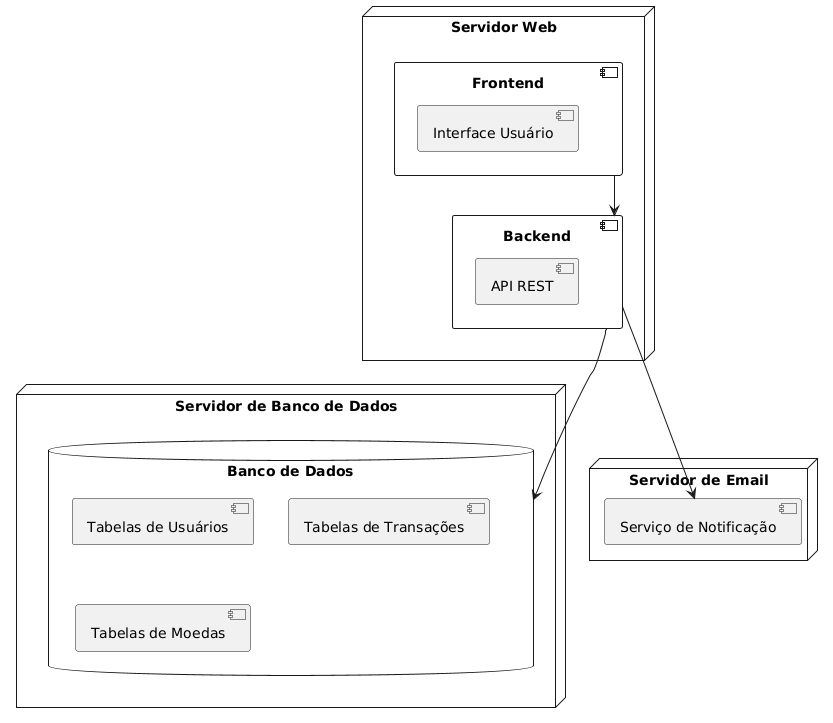

The diagram above was rendered by PlantUML. Its source (embedded in the PNG):
@startuml
node "Servidor Web" {
    component "Frontend" {
        [Interface Usuário]
    }
    component "Backend" {
        [API REST]
    }
}

node "Servidor de Banco de Dados" {
    database "Banco de Dados" {
        [Tabelas de Usuários]
        [Tabelas de Transações]
        [Tabelas de Moedas]
    }
}

node "Servidor de Email" {
    [Serviço de Notificação]
}

[Frontend] --> [Backend]
[Backend] --> [Banco de Dados]
[Backend] --> [Serviço de Notificação]
@enduml